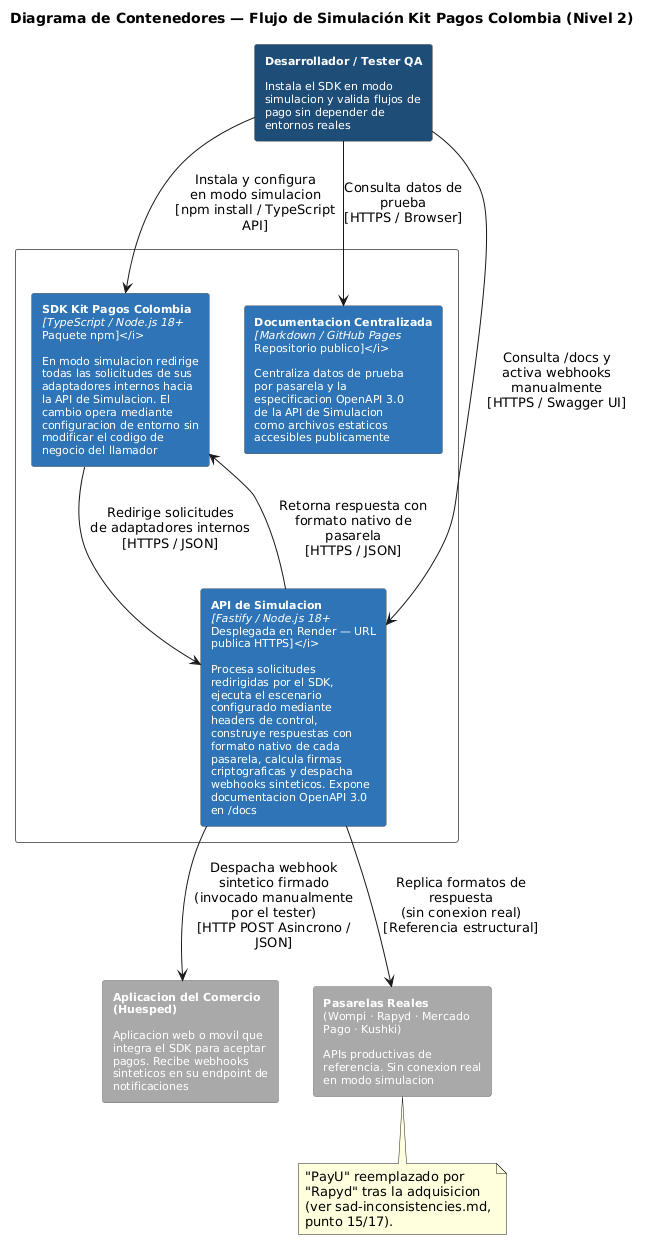

The diagram above was rendered by PlantUML. Its source (embedded in the PNG):
@startuml
title Diagrama de Contenedores — Flujo de Simulación Kit Pagos Colombia (Nivel 2)
skinparam backgroundColor white
skinparam rectangleFontSize 11
skinparam wrapWidth 190
skinparam rectangle {
  BorderColor #666666
  ArrowColor #666666
  FontColor white
}

rectangle "**Desarrollador / Tester QA**\n\nInstala el SDK en modo\nsimulacion y valida flujos de\npago sin depender de\nentornos reales" as Dev #1F4E79

rectangle "Kit Pagos Colombia\n[system]" as System #FFFFFF {
  rectangle "**SDK Kit Pagos Colombia**\n<i>[TypeScript / Node.js 18+\nPaquete npm]</i>\n\nEn modo simulacion redirige\ntodas las solicitudes de sus\nadaptadores internos hacia\nla API de Simulacion. El\ncambio opera mediante\nconfiguracion de entorno sin\nmodificar el codigo de\nnegocio del llamador" as SDK #2E75B6
  rectangle "**Documentacion Centralizada**\n<i>[Markdown / GitHub Pages\nRepositorio publico]</i>\n\nCentraliza datos de prueba\npor pasarela y la\nespecificacion OpenAPI 3.0\nde la API de Simulacion\ncomo archivos estaticos\naccesibles publicamente" as Docs #2E75B6
  rectangle "**API de Simulacion**\n<i>[Fastify / Node.js 18+\nDesplegada en Render — URL\npublica HTTPS]</i>\n\nProcesa solicitudes\nredirigidas por el SDK,\nejecuta el escenario\nconfigurado mediante\nheaders de control,\nconstruye respuestas con\nformato nativo de cada\npasarela, calcula firmas\ncriptograficas y despacha\nwebhooks sinteticos. Expone\ndocumentacion OpenAPI 3.0\nen /docs" as SimAPI #2E75B6
}

rectangle "**Aplicacion del Comercio (Huesped)**\n\nAplicacion web o movil que\nintegra el SDK para aceptar\npagos. Recibe webhooks\nsinteticos en su endpoint de\nnotificaciones" as Comercio #A9A9A9
rectangle "**Pasarelas Reales**\n(Wompi · Rapyd · Mercado\nPago · Kushki)\n\nAPIs productivas de\nreferencia. Sin conexion real\nen modo simulacion" as Pasarelas #A9A9A9

Dev --> SDK : Instala y configura\nen modo simulacion\n[npm install / TypeScript\nAPI]
Dev --> Docs : Consulta datos de\nprueba\n[HTTPS / Browser]
Dev --> SimAPI : Consulta /docs y\nactiva webhooks\nmanualmente\n[HTTPS / Swagger UI]

SDK --> SimAPI : Redirige solicitudes\nde adaptadores internos\n[HTTPS / JSON]
SimAPI --> SDK : Retorna respuesta con\nformato nativo de\npasarela\n[HTTPS / JSON]
SimAPI --> Comercio : Despacha webhook\nsintetico firmado\n(invocado manualmente\npor el tester)\n[HTTP POST Asincrono /\nJSON]
SimAPI --> Pasarelas : Replica formatos de\nrespuesta\n(sin conexion real)\n[Referencia estructural]

note bottom of Pasarelas
  "PayU" reemplazado por "Rapyd" tras la adquisicion
  (ver sad-inconsistencies.md, punto 15/17).
end note
@enduml